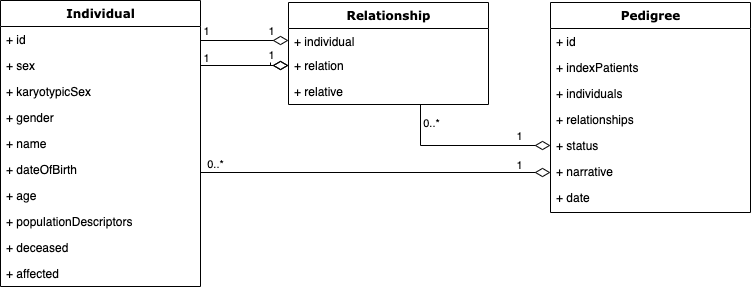

The diagram above was exported from draw.io. Its source (the exported page's mxGraphModel, read from the mxfile embedded in the PNG):
<mxGraphModel dx="797" dy="517" grid="1" gridSize="10" guides="1" tooltips="1" connect="1" arrows="1" fold="1" page="1" pageScale="1" pageWidth="1100" pageHeight="850" background="none" math="0" shadow="0">
  <root>
    <mxCell id="0" />
    <mxCell id="1" parent="0" />
    <mxCell id="2" value="Individual" style="swimlane;html=1;fontStyle=1;align=center;verticalAlign=top;childLayout=stackLayout;horizontal=1;startSize=26;horizontalStack=0;resizeParent=1;resizeLast=0;collapsible=1;marginBottom=0;swimlaneFillColor=#ffffff;rounded=0;shadow=0;comic=0;labelBackgroundColor=none;strokeWidth=1;fillColor=none;fontFamily=Verdana;fontSize=12" parent="1" vertex="1">
      <mxGeometry x="90" y="278" width="200" height="286" as="geometry" />
    </mxCell>
    <mxCell id="3" value="+ id" style="text;html=1;strokeColor=none;fillColor=none;align=left;verticalAlign=top;spacingLeft=4;spacingRight=4;whiteSpace=wrap;overflow=hidden;rotatable=0;points=[[0,0.5],[1,0.5]];portConstraint=eastwest;" parent="2" vertex="1">
      <mxGeometry y="26" width="200" height="26" as="geometry" />
    </mxCell>
    <mxCell id="3qyUpMqyqJbR0qGOq6RP-28" value="+ sex" style="text;html=1;strokeColor=none;fillColor=none;align=left;verticalAlign=top;spacingLeft=4;spacingRight=4;whiteSpace=wrap;overflow=hidden;rotatable=0;points=[[0,0.5],[1,0.5]];portConstraint=eastwest;" vertex="1" parent="2">
      <mxGeometry y="52" width="200" height="26" as="geometry" />
    </mxCell>
    <mxCell id="4" value="+ karyotypicSex" style="text;html=1;strokeColor=none;fillColor=none;align=left;verticalAlign=top;spacingLeft=4;spacingRight=4;whiteSpace=wrap;overflow=hidden;rotatable=0;points=[[0,0.5],[1,0.5]];portConstraint=eastwest;" parent="2" vertex="1">
      <mxGeometry y="78" width="200" height="26" as="geometry" />
    </mxCell>
    <mxCell id="5" value="+ gender" style="text;html=1;strokeColor=none;fillColor=none;align=left;verticalAlign=top;spacingLeft=4;spacingRight=4;whiteSpace=wrap;overflow=hidden;rotatable=0;points=[[0,0.5],[1,0.5]];portConstraint=eastwest;" parent="2" vertex="1">
      <mxGeometry y="104" width="200" height="26" as="geometry" />
    </mxCell>
    <mxCell id="6" value="+ name" style="text;html=1;strokeColor=none;fillColor=none;align=left;verticalAlign=top;spacingLeft=4;spacingRight=4;whiteSpace=wrap;overflow=hidden;rotatable=0;points=[[0,0.5],[1,0.5]];portConstraint=eastwest;" parent="2" vertex="1">
      <mxGeometry y="130" width="200" height="26" as="geometry" />
    </mxCell>
    <mxCell id="7" value="+ dateOfBirth" style="text;html=1;strokeColor=none;fillColor=none;align=left;verticalAlign=top;spacingLeft=4;spacingRight=4;whiteSpace=wrap;overflow=hidden;rotatable=0;points=[[0,0.5],[1,0.5]];portConstraint=eastwest;" parent="2" vertex="1">
      <mxGeometry y="156" width="200" height="26" as="geometry" />
    </mxCell>
    <mxCell id="8" value="+ age" style="text;html=1;strokeColor=none;fillColor=none;align=left;verticalAlign=top;spacingLeft=4;spacingRight=4;whiteSpace=wrap;overflow=hidden;rotatable=0;points=[[0,0.5],[1,0.5]];portConstraint=eastwest;" parent="2" vertex="1">
      <mxGeometry y="182" width="200" height="26" as="geometry" />
    </mxCell>
    <mxCell id="9" value="+ populationDescriptors" style="text;html=1;strokeColor=none;fillColor=none;align=left;verticalAlign=top;spacingLeft=4;spacingRight=4;whiteSpace=wrap;overflow=hidden;rotatable=0;points=[[0,0.5],[1,0.5]];portConstraint=eastwest;" parent="2" vertex="1">
      <mxGeometry y="208" width="200" height="26" as="geometry" />
    </mxCell>
    <mxCell id="10" value="+ deceased" style="text;html=1;strokeColor=none;fillColor=none;align=left;verticalAlign=top;spacingLeft=4;spacingRight=4;whiteSpace=wrap;overflow=hidden;rotatable=0;points=[[0,0.5],[1,0.5]];portConstraint=eastwest;" parent="2" vertex="1">
      <mxGeometry y="234" width="200" height="26" as="geometry" />
    </mxCell>
    <mxCell id="11" value="+ affected" style="text;html=1;strokeColor=none;fillColor=none;align=left;verticalAlign=top;spacingLeft=4;spacingRight=4;whiteSpace=wrap;overflow=hidden;rotatable=0;points=[[0,0.5],[1,0.5]];portConstraint=eastwest;" parent="2" vertex="1">
      <mxGeometry y="260" width="200" height="26" as="geometry" />
    </mxCell>
    <mxCell id="12" value="Relationship" style="swimlane;html=1;fontStyle=1;align=center;verticalAlign=top;childLayout=stackLayout;horizontal=1;startSize=26;horizontalStack=0;resizeParent=1;resizeLast=0;collapsible=1;marginBottom=0;swimlaneFillColor=#ffffff;rounded=0;shadow=0;comic=0;labelBackgroundColor=none;strokeWidth=1;fillColor=none;fontFamily=Verdana;fontSize=12" parent="1" vertex="1">
      <mxGeometry x="378" y="280" width="200" height="102" as="geometry" />
    </mxCell>
    <mxCell id="13" value="+ individual" style="text;html=1;strokeColor=none;fillColor=none;align=left;verticalAlign=top;spacingLeft=4;spacingRight=4;whiteSpace=wrap;overflow=hidden;rotatable=0;points=[[0,0.5],[1,0.5]];portConstraint=eastwest;" parent="12" vertex="1">
      <mxGeometry y="26" width="200" height="24" as="geometry" />
    </mxCell>
    <mxCell id="14" value="+ relation" style="text;html=1;strokeColor=none;fillColor=none;align=left;verticalAlign=top;spacingLeft=4;spacingRight=4;whiteSpace=wrap;overflow=hidden;rotatable=0;points=[[0,0.5],[1,0.5]];portConstraint=eastwest;" parent="12" vertex="1">
      <mxGeometry y="50" width="200" height="26" as="geometry" />
    </mxCell>
    <mxCell id="15" value="+ relative" style="text;html=1;strokeColor=none;fillColor=none;align=left;verticalAlign=top;spacingLeft=4;spacingRight=4;whiteSpace=wrap;overflow=hidden;rotatable=0;points=[[0,0.5],[1,0.5]];portConstraint=eastwest;" parent="12" vertex="1">
      <mxGeometry y="76" width="200" height="26" as="geometry" />
    </mxCell>
    <mxCell id="16" value="Pedigree" style="swimlane;html=1;fontStyle=1;align=center;verticalAlign=top;childLayout=stackLayout;horizontal=1;startSize=26;horizontalStack=0;resizeParent=1;resizeLast=0;collapsible=1;marginBottom=0;swimlaneFillColor=#ffffff;rounded=0;shadow=0;comic=0;labelBackgroundColor=none;strokeWidth=1;fillColor=none;fontFamily=Verdana;fontSize=12" parent="1" vertex="1">
      <mxGeometry x="640" y="280" width="200" height="210" as="geometry" />
    </mxCell>
    <mxCell id="17" value="+ id" style="text;html=1;strokeColor=none;fillColor=none;align=left;verticalAlign=top;spacingLeft=4;spacingRight=4;whiteSpace=wrap;overflow=hidden;rotatable=0;points=[[0,0.5],[1,0.5]];portConstraint=eastwest;" parent="16" vertex="1">
      <mxGeometry y="26" width="200" height="26" as="geometry" />
    </mxCell>
    <mxCell id="18" value="+ indexPatients" style="text;html=1;strokeColor=none;fillColor=none;align=left;verticalAlign=top;spacingLeft=4;spacingRight=4;whiteSpace=wrap;overflow=hidden;rotatable=0;points=[[0,0.5],[1,0.5]];portConstraint=eastwest;" parent="16" vertex="1">
      <mxGeometry y="52" width="200" height="26" as="geometry" />
    </mxCell>
    <mxCell id="19" value="+ individuals" style="text;html=1;strokeColor=none;fillColor=none;align=left;verticalAlign=top;spacingLeft=4;spacingRight=4;whiteSpace=wrap;overflow=hidden;rotatable=0;points=[[0,0.5],[1,0.5]];portConstraint=eastwest;" parent="16" vertex="1">
      <mxGeometry y="78" width="200" height="26" as="geometry" />
    </mxCell>
    <mxCell id="20" value="+ relationships" style="text;html=1;strokeColor=none;fillColor=none;align=left;verticalAlign=top;spacingLeft=4;spacingRight=4;whiteSpace=wrap;overflow=hidden;rotatable=0;points=[[0,0.5],[1,0.5]];portConstraint=eastwest;" parent="16" vertex="1">
      <mxGeometry y="104" width="200" height="26" as="geometry" />
    </mxCell>
    <mxCell id="22" value="+ status" style="text;html=1;strokeColor=none;fillColor=none;align=left;verticalAlign=top;spacingLeft=4;spacingRight=4;whiteSpace=wrap;overflow=hidden;rotatable=0;points=[[0,0.5],[1,0.5]];portConstraint=eastwest;" parent="16" vertex="1">
      <mxGeometry y="130" width="200" height="26" as="geometry" />
    </mxCell>
    <mxCell id="24" value="+ narrative" style="text;html=1;strokeColor=none;fillColor=none;align=left;verticalAlign=top;spacingLeft=4;spacingRight=4;whiteSpace=wrap;overflow=hidden;rotatable=0;points=[[0,0.5],[1,0.5]];portConstraint=eastwest;" parent="16" vertex="1">
      <mxGeometry y="156" width="200" height="26" as="geometry" />
    </mxCell>
    <mxCell id="25" value="+ date" style="text;html=1;strokeColor=none;fillColor=none;align=left;verticalAlign=top;spacingLeft=4;spacingRight=4;whiteSpace=wrap;overflow=hidden;rotatable=0;points=[[0,0.5],[1,0.5]];portConstraint=eastwest;" parent="16" vertex="1">
      <mxGeometry y="182" width="200" height="26" as="geometry" />
    </mxCell>
    <mxCell id="3qyUpMqyqJbR0qGOq6RP-31" style="edgeStyle=orthogonalEdgeStyle;rounded=0;orthogonalLoop=1;jettySize=auto;html=1;startArrow=diamondThin;startFill=0;startSize=13;endArrow=none;endFill=0;exitX=0;exitY=0.5;exitDx=0;exitDy=0;entryX=0.36;entryY=1;entryDx=0;entryDy=0;entryPerimeter=0;" edge="1" parent="1" source="22" target="15">
      <mxGeometry relative="1" as="geometry">
        <Array as="points">
          <mxPoint x="510" y="423" />
          <mxPoint x="510" y="382" />
        </Array>
      </mxGeometry>
    </mxCell>
    <mxCell id="3qyUpMqyqJbR0qGOq6RP-33" value="0..*" style="edgeLabel;html=1;align=center;verticalAlign=middle;resizable=0;points=[];" vertex="1" connectable="0" parent="3qyUpMqyqJbR0qGOq6RP-31">
      <mxGeometry x="0.3206" y="-3" relative="1" as="geometry">
        <mxPoint x="7" as="offset" />
      </mxGeometry>
    </mxCell>
    <mxCell id="3qyUpMqyqJbR0qGOq6RP-34" value="1" style="edgeLabel;html=1;align=center;verticalAlign=middle;resizable=0;points=[];" vertex="1" connectable="0" parent="3qyUpMqyqJbR0qGOq6RP-31">
      <mxGeometry x="-0.8373" y="3" relative="1" as="geometry">
        <mxPoint x="-13" y="-13" as="offset" />
      </mxGeometry>
    </mxCell>
    <mxCell id="3qyUpMqyqJbR0qGOq6RP-32" style="edgeStyle=orthogonalEdgeStyle;rounded=0;orthogonalLoop=1;jettySize=auto;html=1;startArrow=diamondThin;startFill=0;endArrow=none;endFill=0;startSize=13;" edge="1" parent="1">
      <mxGeometry relative="1" as="geometry">
        <mxPoint x="640" y="450" as="sourcePoint" />
        <mxPoint x="290" y="450" as="targetPoint" />
      </mxGeometry>
    </mxCell>
    <mxCell id="3qyUpMqyqJbR0qGOq6RP-35" value="1" style="edgeLabel;html=1;align=center;verticalAlign=middle;resizable=0;points=[];" vertex="1" connectable="0" parent="3qyUpMqyqJbR0qGOq6RP-32">
      <mxGeometry x="-0.85" y="-1" relative="1" as="geometry">
        <mxPoint x="-6" y="-7" as="offset" />
      </mxGeometry>
    </mxCell>
    <mxCell id="3qyUpMqyqJbR0qGOq6RP-36" value="0..*" style="edgeLabel;html=1;align=center;verticalAlign=middle;resizable=0;points=[];" vertex="1" connectable="0" parent="3qyUpMqyqJbR0qGOq6RP-32">
      <mxGeometry x="0.9214" y="-2" relative="1" as="geometry">
        <mxPoint y="-7" as="offset" />
      </mxGeometry>
    </mxCell>
    <mxCell id="3qyUpMqyqJbR0qGOq6RP-37" style="edgeStyle=orthogonalEdgeStyle;rounded=0;orthogonalLoop=1;jettySize=auto;html=1;exitX=0;exitY=0.5;exitDx=0;exitDy=0;startArrow=diamondThin;startFill=0;endArrow=none;endFill=0;startSize=13;" edge="1" parent="1" source="14">
      <mxGeometry relative="1" as="geometry">
        <mxPoint x="360" y="340" as="targetPoint" />
      </mxGeometry>
    </mxCell>
    <mxCell id="3qyUpMqyqJbR0qGOq6RP-38" style="edgeStyle=orthogonalEdgeStyle;rounded=0;orthogonalLoop=1;jettySize=auto;html=1;startArrow=diamondThin;startFill=0;endArrow=none;endFill=0;startSize=13;exitX=0;exitY=0.5;exitDx=0;exitDy=0;" edge="1" parent="1" source="13">
      <mxGeometry relative="1" as="geometry">
        <mxPoint x="370" y="320" as="sourcePoint" />
        <mxPoint x="290" y="318" as="targetPoint" />
      </mxGeometry>
    </mxCell>
    <mxCell id="3qyUpMqyqJbR0qGOq6RP-42" value="1" style="edgeLabel;html=1;align=center;verticalAlign=middle;resizable=0;points=[];" vertex="1" connectable="0" parent="3qyUpMqyqJbR0qGOq6RP-38">
      <mxGeometry x="-0.5818" y="-4" relative="1" as="geometry">
        <mxPoint y="-6" as="offset" />
      </mxGeometry>
    </mxCell>
    <mxCell id="3qyUpMqyqJbR0qGOq6RP-43" value="1" style="edgeLabel;html=1;align=center;verticalAlign=middle;resizable=0;points=[];" vertex="1" connectable="0" parent="3qyUpMqyqJbR0qGOq6RP-38">
      <mxGeometry x="0.8909" relative="1" as="geometry">
        <mxPoint y="-10" as="offset" />
      </mxGeometry>
    </mxCell>
    <mxCell id="3qyUpMqyqJbR0qGOq6RP-39" style="edgeStyle=orthogonalEdgeStyle;rounded=0;orthogonalLoop=1;jettySize=auto;html=1;exitX=0;exitY=0.5;exitDx=0;exitDy=0;startArrow=diamondThin;startFill=0;endArrow=none;endFill=0;startSize=13;entryX=1;entryY=0.5;entryDx=0;entryDy=0;" edge="1" parent="1" source="14" target="3qyUpMqyqJbR0qGOq6RP-28">
      <mxGeometry relative="1" as="geometry">
        <mxPoint x="400" y="343" as="sourcePoint" />
        <mxPoint x="300" y="343" as="targetPoint" />
      </mxGeometry>
    </mxCell>
    <mxCell id="3qyUpMqyqJbR0qGOq6RP-41" value="1" style="edgeLabel;html=1;align=center;verticalAlign=middle;resizable=0;points=[];" vertex="1" connectable="0" parent="3qyUpMqyqJbR0qGOq6RP-39">
      <mxGeometry x="-0.5818" y="-3" relative="1" as="geometry">
        <mxPoint y="-8" as="offset" />
      </mxGeometry>
    </mxCell>
    <mxCell id="3qyUpMqyqJbR0qGOq6RP-44" value="1" style="edgeLabel;html=1;align=center;verticalAlign=middle;resizable=0;points=[];" vertex="1" connectable="0" parent="3qyUpMqyqJbR0qGOq6RP-39">
      <mxGeometry x="0.8727" y="-1" relative="1" as="geometry">
        <mxPoint x="-1" y="-7" as="offset" />
      </mxGeometry>
    </mxCell>
  </root>
</mxGraphModel>